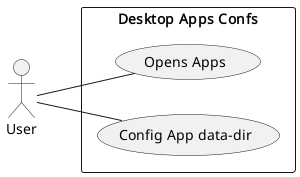

The diagram above was rendered by PlantUML. Its source (embedded in the PNG):
@startuml
left to right direction
actor "User" as user
rectangle "Desktop Apps Confs" {
  usecase "Config App data-dir" as UC_CONF_DATA_DIR_IN_EACH_APP
  usecase "Opens Apps" as UC_OPEN_APPS
}
user -- UC_CONF_DATA_DIR_IN_EACH_APP
user -- UC_OPEN_APPS
@enduml